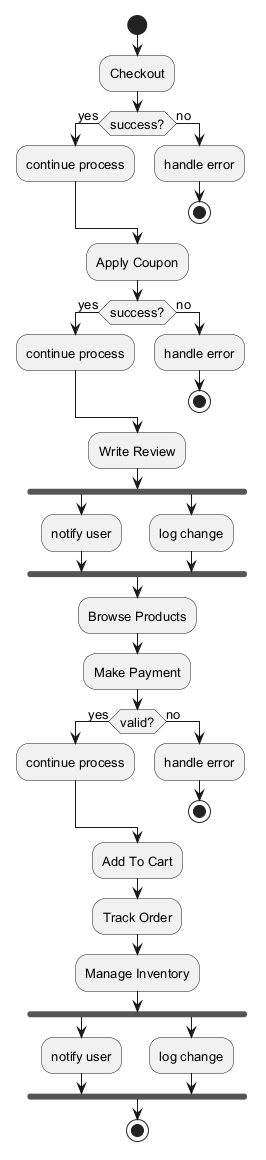

The diagram above was rendered by PlantUML. Its source (embedded in the PNG):
@startuml
skinparam monochrome true
skinparam defaultFontSize 13
start
:Checkout;
if (success?) then (yes)
:continue process;
else (no)
:handle error;
stop
endif
:Apply Coupon;
if (success?) then (yes)
:continue process;
else (no)
:handle error;
stop
endif
:Write Review;
fork
:notify user;
fork again
:log change;
end fork
:Browse Products;
:Make Payment;
if (valid?) then (yes)
:continue process;
else (no)
:handle error;
stop
endif
:Add To Cart;
:Track Order;
:Manage Inventory;
fork
:notify user;
fork again
:log change;
end fork
stop
@enduml